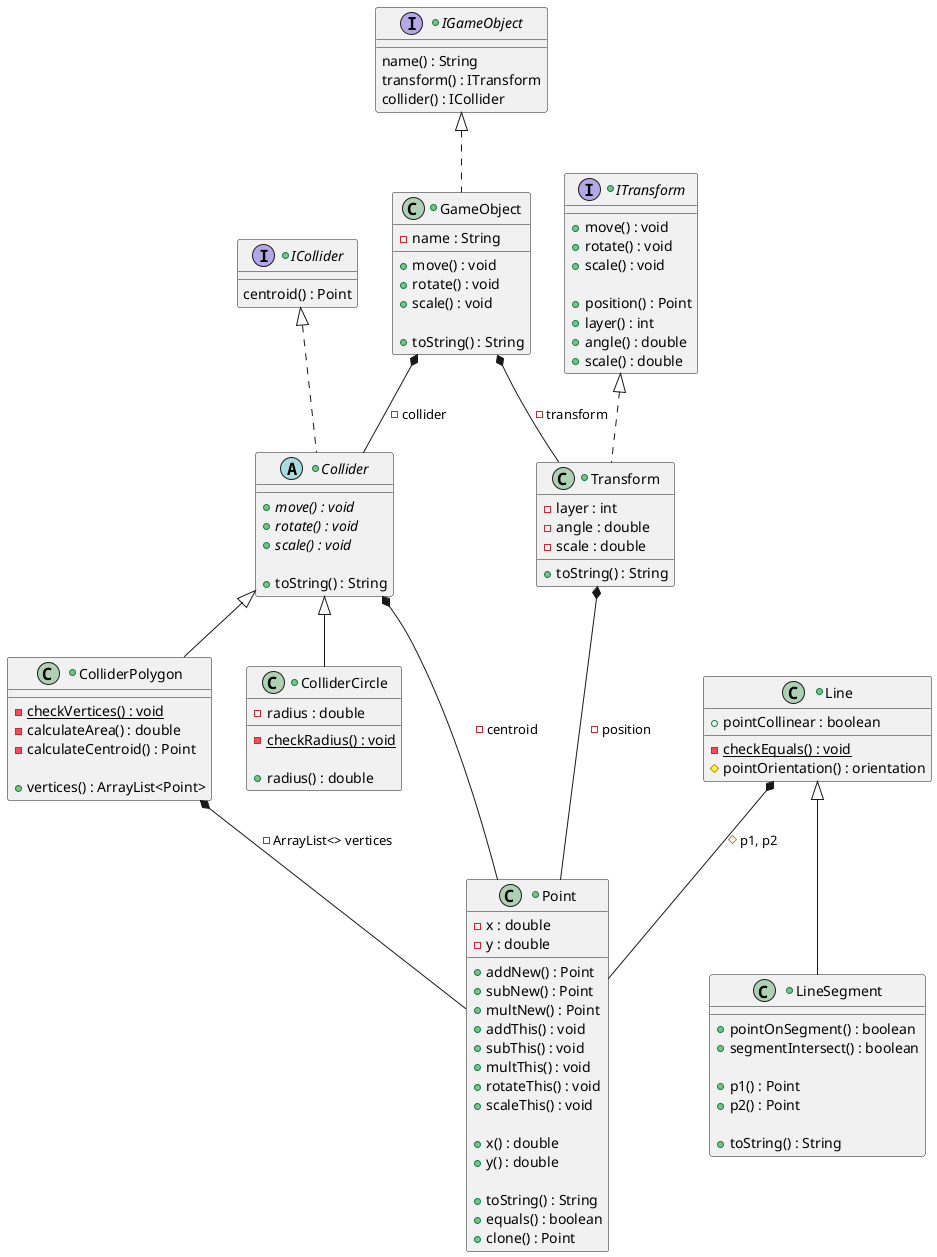

The diagram above was rendered by PlantUML. Its source (embedded in the PNG):
@startuml

+interface IGameObject {
    name() : String
    transform() : ITransform
    collider() : ICollider
}

+interface ITransform {
    +move() : void
    +rotate() : void
    +scale() : void

    +position() : Point
    +layer() : int
    +angle() : double
    +scale() : double
}

+interface ICollider {
    centroid() : Point
}

+class GameObject implements IGameObject{
    -name : String

    +move() : void
    +rotate() : void
    +scale() : void

    +toString() : String
}

+class Transform implements ITransform {
    -layer : int
    -angle : double
    -scale : double

    +toString() : String
}

+abstract class Collider implements ICollider {
    +{abstract} move() : void
    +{abstract} rotate() : void
    +{abstract} scale() : void

    +toString() : String
}

+class Point {
    -x : double
    -y : double

    +addNew() : Point
    +subNew() : Point
    +multNew() : Point
    +addThis() : void
    +subThis() : void
    +multThis() : void
    +rotateThis() : void
    +scaleThis() : void

    +x() : double
    +y() : double

    +toString() : String
    +equals() : boolean
    +clone() : Point
}

+class ColliderCircle extends Collider {
    -radius : double

    -{static} checkRadius() : void

    +radius() : double
}

+class ColliderPolygon extends Collider {
    -{static} checkVertices() : void
    -calculateArea() : double
    -calculateCentroid() : Point

    +vertices() : ArrayList<Point>
}

+class Line{
    -{static} checkEquals() : void
    #pointOrientation() : orientation
    +pointCollinear : boolean
}

+class LineSegment extends Line{
    +pointOnSegment() : boolean
    +segmentIntersect() : boolean

    +p1() : Point
    +p2() : Point

    +toString() : String
}

GameObject *-- Transform : -transform
GameObject *-- Collider : -collider
Transform *-- Point : -position
Collider *-- Point : -centroid
ColliderPolygon *-- Point : -ArrayList<> vertices
Line *-- Point : #p1, p2

@enduml